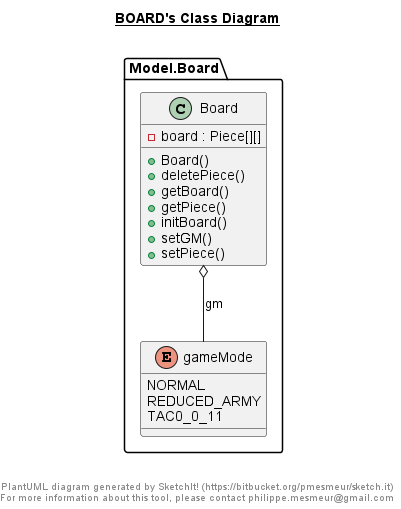

The diagram above was rendered by PlantUML. Its source (embedded in the PNG):
@startuml

title __BOARD's Class Diagram__\n

  namespace Model.Board {
    class Model.Board.Board {
        - board : Piece[][]
        + Board()
        + deletePiece()
        + getBoard()
        + getPiece()
        + initBoard()
        + setGM()
        + setPiece()
    }
  }
  

  namespace Model.Board {
    enum gameMode {
      NORMAL
      REDUCED_ARMY
      TAC0_0_11
    }
  }
  

  Model.Board.Board o-- Model.Board.gameMode : gm


right footer


PlantUML diagram generated by SketchIt! (https://bitbucket.org/pmesmeur/sketch.it)
For more information about this tool, please contact philippe.mesmeur@gmail.com
endfooter

@enduml